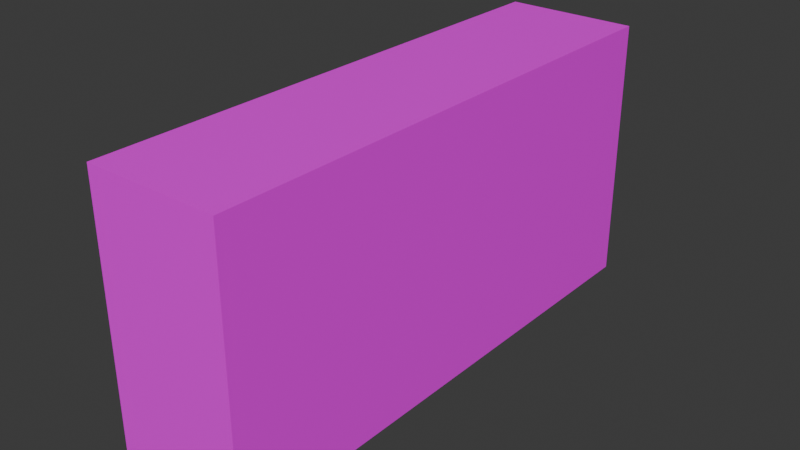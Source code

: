 # Source: Hedge.blend  (saved by Blender 4.4.30; exported with 4.5.12 LTS)
import bpy
from mathutils import Matrix  # noqa: F401  (used for matrix-valued properties, if any)

bpy.ops.wm.read_factory_settings(use_empty=True)
scene = bpy.context.scene
scene.name = 'Scene'

# ---- images (referenced by path relative to the original .blend; pixels are not part of the script)
import os
ASSET_DIR = os.environ.get("B2B_ASSET_DIR", "")  # directory of the original .blend (textures are referenced by path, not embedded)
HERE = os.path.dirname(os.path.abspath(__file__))  # packed textures are extracted next to this script under _unpacked/

def load_image(name, relpath, width, height, colorspace="sRGB"):
    """Load a texture the original file referenced (path relative to the .blend, or extracted next to this script)."""
    p = next((c for c in (os.path.join(HERE, relpath), os.path.join(ASSET_DIR, relpath)) if relpath and os.path.exists(c)), "")
    if p:
        img = bpy.data.images.load(p, check_existing=True)
        img.name = name
    else:  # same state as the original file: an image datablock whose file is absent (Cycles renders it pink)
        img = bpy.data.images.new(name, width, height)
        img.source = "FILE"
        img.filepath = "//" + (relpath or name)
    img.colorspace_settings.name = colorspace
    return img
img_grass_06_128x128_png = load_image('Grass_06-128x128.png', 'Grass_06-128x128.png', 1024, 1024, 'sRGB')

# ---- materials (node trees are filled in below, after node groups)
mat_material = bpy.data.materials.new('Material')
mat_material.alpha_threshold = 0.0
mat_material.roughness = 0.5
mat_material.line_color = (0.0, 0.0, 0.0, 1.0)

# ---- material node trees
mat_material.use_nodes = True; mat_material.node_tree.nodes.clear()
_N = mat_material.node_tree.nodes; _L = mat_material.node_tree.links
n0 = _N.new('ShaderNodeOutputMaterial'); n0.name = 'Material Output'; n0.location = (300, 300)
n1 = _N.new('ShaderNodeBsdfPrincipled'); n1.name = 'Principled BSDF'; n1.location = (10, 300)
n1.inputs[3].default_value = 1.45
n2 = _N.new('ShaderNodeTexImage'); n2.name = 'Image Texture'; n2.location = (-376, 200)
n2.image = img_grass_06_128x128_png
n2.interpolation = 'Closest'
_L.new(n1.outputs[0], n0.inputs[0])
_L.new(n2.outputs[0], n1.inputs[0])
n0.is_active_output = True

# ---- world
world_world = bpy.data.worlds.new('World'); scene.world = world_world
world_world.use_nodes = True; world_world.node_tree.nodes.clear()
_N = world_world.node_tree.nodes; _L = world_world.node_tree.links
n0 = _N.new('ShaderNodeOutputWorld'); n0.name = 'World Output'; n0.location = (300, 300)
n1 = _N.new('ShaderNodeBackground'); n1.name = 'Background'; n1.location = (10, 300)
n1.inputs[0].default_value = (0.05088, 0.05088, 0.05088, 1.0)
_L.new(n1.outputs[0], n0.inputs[0])
n0.is_active_output = True
world_world.color = (0.05088, 0.05088, 0.05088)
world_world.sun_shadow_jitter_overblur = 0.0

# ---- meshes
me_cube = bpy.data.meshes.new('Cube')
me_cube.from_pydata([(0.5, 2.0, 2.0), (0.5, 2.0, 0.0), (0.5, -2.0, 2.0), (0.5, -2.0, 0.0), (-0.5, 2.0, 2.0), (-0.5, 2.0, 0.0), (-0.5, -2.0, 2.0), (-0.5, -2.0, 0.0)], [], [(0, 4, 6, 2), (3, 2, 6, 7), (7, 6, 4, 5), (5, 1, 3, 7), (1, 0, 2, 3), (5, 4, 0, 1)])
_uv = me_cube.uv_layers.new(name='UVMap')
_uv.uv.foreach_set('vector', [0.7083, 1.0, 0.2917, 1.0, 0.2917, 0.0, 0.7083, 0.0, 0.7083, 0.08333, 0.7083, 0.9167, 0.2917, 0.9167, 0.2917, 0.08333, 0.0, 0.08333, 0.0, 0.9167, 1.0, 0.9167, 1.0, 0.08333, 0.2917, 1.0, 0.7083, 1.0, 0.7083, 0.0, 0.2917, 0.0, 1.0, 0.08333, 1.0, 0.9167, 0.0, 0.9167, 0.0, 0.08333, 0.2917, 0.08333, 0.2917, 0.9167, 0.7083, 0.9167, 0.7083, 0.08333])
me_cube.materials.append(mat_material)
me_cube.use_mirror_vertex_groups = False
me_cube.update()

# ---- objects
ob_hedge = bpy.data.objects.new('Hedge', me_cube)

# ---- transforms, parenting, visibility, modifiers, constraints
ob_hedge.location = (0.0, 0.0, 0.0)
ob_hedge.lock_rotations_4d = False
ob_hedge.empty_display_type = 'ARROWS'
ob_hedge.lineart.crease_threshold = 0.0

# ---- collection membership
scene.collection.objects.link(ob_hedge)

# ---- scene / render settings (as saved in the file)
scene.frame_start = 1; scene.frame_end = 250; scene.frame_set(1)
scene.render.engine = 'BLENDER_EEVEE_NEXT'
bpy.context.view_layer.update()

# ---- added for rendering (the .blend has no active camera and no usable light): camera, sun
cam_auto = bpy.data.cameras.new('AutoCamera')
cam_auto.lens = 50.0
cam_auto.sensor_width = 36.0
cam_auto.clip_end = 1000.0
ob_auto_camera = bpy.data.objects.new('AutoCamera', cam_auto)
scene.collection.objects.link(ob_auto_camera)
ob_auto_camera.location = (4.23991, -5.08789, 4.39193)
ob_auto_camera.rotation_euler = (1.09748, -7.21219e-08, 0.694738)
scene.camera = ob_auto_camera
light_auto_sun = bpy.data.lights.new('AutoSun', 'SUN')
light_auto_sun.energy = 3.0
light_auto_sun.angle = 0.0523599
ob_auto_sun = bpy.data.objects.new('AutoSun', light_auto_sun)
scene.collection.objects.link(ob_auto_sun)
ob_auto_sun.rotation_euler = (0.872665, 0.174533, 0.523599)
bpy.context.view_layer.update()
